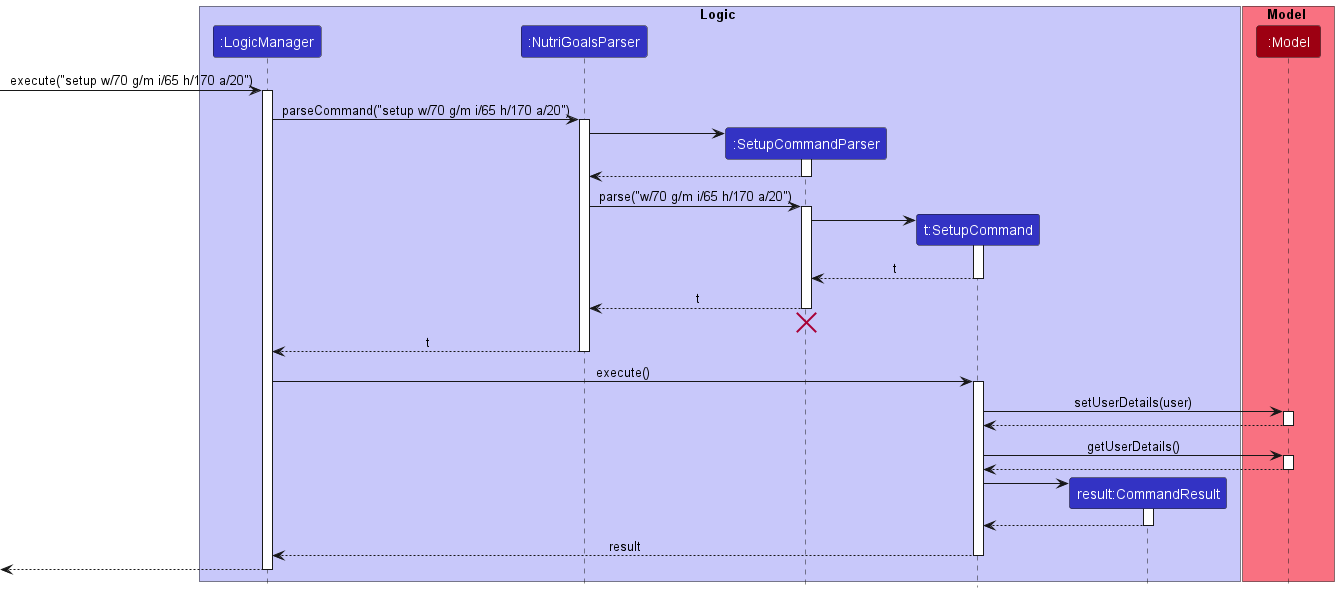

The diagram above was rendered by PlantUML. Its source (embedded in the PNG):
@startuml
!include style.puml
!$userInput = ("setup w/70 g/m i/65 h/170 a/20")
box Logic LOGIC_COLOR_T1
participant ":LogicManager" as LogicManager LOGIC_COLOR
participant ":NutriGoalsParser" as NutriGoalsParser LOGIC_COLOR
participant ":SetupCommandParser" as SetupCommandParser LOGIC_COLOR
participant "t:SetupCommand" as SetupCommand LOGIC_COLOR
participant "result:CommandResult" as CommandResult LOGIC_COLOR
end box

box Model MODEL_COLOR_T1
participant ":Model" as Model MODEL_COLOR
end box

[-> LogicManager : execute("$userInput")
activate LogicManager

LogicManager -> NutriGoalsParser : parseCommand("$userInput")
activate NutriGoalsParser

create SetupCommandParser
NutriGoalsParser -> SetupCommandParser
activate SetupCommandParser

SetupCommandParser --> NutriGoalsParser
deactivate SetupCommandParser

NutriGoalsParser -> SetupCommandParser : parse("w/70 g/m i/65 h/170 a/20")
activate SetupCommandParser

create SetupCommand
SetupCommandParser -> SetupCommand
activate SetupCommand

SetupCommand --> SetupCommandParser : t
deactivate SetupCommand

SetupCommandParser --> NutriGoalsParser : t
deactivate SetupCommandParser
SetupCommandParser -[hidden]-> NutriGoalsParser
destroy SetupCommandParser

NutriGoalsParser --> LogicManager : t
deactivate NutriGoalsParser

LogicManager -> SetupCommand : execute()
activate SetupCommand

SetupCommand -> Model : setUserDetails(user)
activate Model

Model --> SetupCommand
deactivate Model

SetupCommand -> Model : getUserDetails()
activate Model

Model --> SetupCommand
deactivate Model

create CommandResult
SetupCommand -> CommandResult
activate CommandResult

CommandResult --> SetupCommand
deactivate CommandResult

SetupCommand --> LogicManager : result
deactivate SetupCommand

[<-- LogicManager
deactivate LogicManager

@enduml